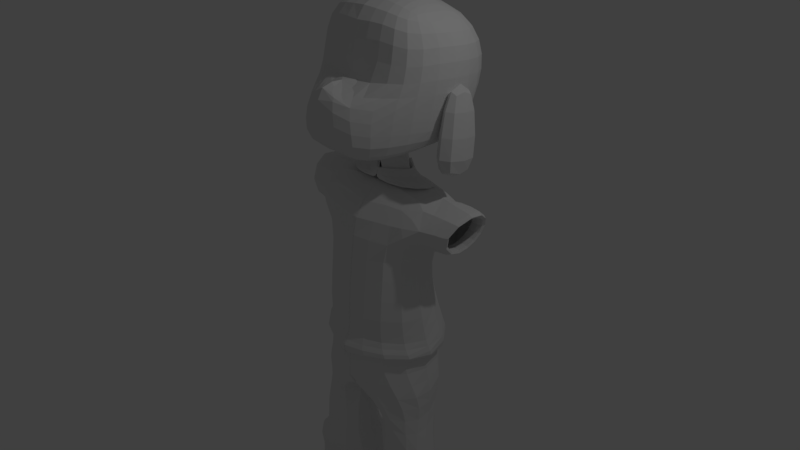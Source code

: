 # Source: tin.blend  (saved by Blender 2.79.0; exported with 4.5.12 LTS)
import bpy
from mathutils import Matrix  # noqa: F401  (used for matrix-valued properties, if any)

bpy.ops.wm.read_factory_settings(use_empty=True)
scene = bpy.context.scene
scene.name = 'Scene'

# ---- collections
col_collection_1 = bpy.data.collections.new('Collection 1'); scene.collection.children.link(col_collection_1)

# ---- materials (node trees are filled in below, after node groups)
mat_material = bpy.data.materials.new('Material')
mat_material.alpha_threshold = 0.0
mat_material.use_transparent_shadow = False
mat_material.roughness = 0.5
mat_material.line_color = (0.0, 0.0, 0.0, 1.0)

# ---- material node trees

# ---- world
world_world = bpy.data.worlds.new('World'); scene.world = world_world
world_world.color = (0.05088, 0.05088, 0.05088)
world_world.use_sun_shadow = False
world_world.sun_shadow_jitter_overblur = 0.0
world_world.cycles.sampling_method = 'MANUAL'

# ---- cameras
cam_camera = bpy.data.cameras.new('Camera')
cam_camera.clip_end = 100.0
cam_camera.lens = 35.0
cam_camera.sensor_width = 32.0
cam_camera.sensor_height = 18.0
cam_camera.ortho_scale = 7.314
cam_camera.dof.focus_distance = 0.0
cam_camera.dof.aperture_fstop = 128.0

# ---- lights
light_lamp = bpy.data.lights.new('Lamp', 'POINT')
light_lamp.transmission_factor = 0.0
light_lamp.cutoff_distance = 30.0
light_lamp.energy = 100.0
light_lamp.shadow_buffer_clip_start = 1.001
light_lamp.shadow_soft_size = 0.1
light_lamp.shadow_maximum_resolution = 0.006
light_lamp.use_absolute_resolution = True

# ---- meshes
me_cube = bpy.data.meshes.new('Cube')
me_cube.from_pydata([(-0.958, 0.3214, 0.1064), (-0.9876, 1.255, 0.03071), (-0.2243, 0.7023, -1.518), (-4.345e-05, 0.2926, -1.68), (0.001375, 1.085, 1.562), (0.001375, 0.5057, 1.591), (-4.351e-05, 2.458, -0.1185), (-4.363e-05, -0.4093, -0.008595), (-0.9071, 0.1918, -0.9375), (-0.9299, 1.109, -1.051), (-4.357e-05, -1.409, -0.5644), (-4.351e-05, 1.77, -1.257), (-0.89, 0.5519, 0.753), (-0.954, 1.268, 0.6641), (0.001057, 2.262, 0.614), (0.001056, -0.4636, 0.8146), (-0.5704, 0.7067, -1.482), (-0.2604, 0.1117, -1.584), (-0.4724, 1.065, 1.405), (-0.4724, 0.4822, 1.402), (-0.7462, 2.166, -0.08226), (-0.7462, -0.2746, 0.0005788), (-0.7128, -0.521, -0.9084), (-0.6983, 1.686, -1.06), (-0.7762, 1.984, 0.5924), (-0.7762, -0.1873, 0.7041), (-0.7347, 0.4549, 1.182), (-0.7347, 1.21, 1.105), (0.001304, 1.903, 1.176), (0.001304, -0.1943, 1.464), (-0.6109, 1.74, 1.07), (-0.6109, -0.02986, 1.289), (-4.357e-05, -0.6155, -1.67), (-0.6172, 0.1232, -1.491), (-0.6172, 0.7228, -1.353), (-4.351e-05, 1.026, -1.497), (-0.3228, -0.6105, -1.63), (-0.5189, 1.321, -1.394), (-0.5247, 0.7022, -1.519), (-0.1302, 0.1071, -1.62), (-0.2944, 1.081, 1.53), (-0.2944, 0.4977, 1.527), (-0.3983, 2.34, -0.104), (-0.3983, -0.4093, -0.008595), (-0.4689, -1.226, -0.9418), (-0.469, 1.779, -1.185), (-0.4844, 2.186, 0.5954), (-0.4073, -0.3714, 0.9639), (-0.4074, -0.1371, 1.38), (-0.4074, 1.851, 1.133), (-0.1614, 1.218, -1.489), (-0.1614, -0.6144, -1.661), (-0.901, 0.2512, -0.459), (-0.9889, 1.177, -0.5738), (-4.351e-05, 2.232, -0.7479), (-4.363e-05, -1.317, 0.06791), (-0.6908, 1.992, -0.6758), (-0.7701, -0.4544, -0.3723), (-0.3454, -1.201, -0.4038), (-0.3454, 2.205, -0.7038), (-0.8424, 0.1486, -1.286), (-0.7918, 0.8983, -1.346), (-4.351e-05, 1.537, -1.395), (-0.5895, 1.543, -1.348), (-4.357e-05, -1.24, -1.264), (-0.6792, -0.5856, -1.429), (-0.3783, 1.548, -1.308), (-0.4836, -1.187, -1.358), (-0.3119, 0.7028, -2.171), (-4.333e-05, 0.2756, -2.278), (-4.339e-05, 1.066, -2.041), (-0.5305, 0.6251, -2.47), (-0.2186, 0.1979, -2.577), (-0.2317, 1.095, -2.434), (-0.001313, 1.006, -2.317), (-0.2317, 0.8395, -2.226), (-0.001313, 1.076, -2.281), (-0.2317, 0.9208, -2.17), (-0.001313, 1.199, -2.065), (-0.2317, 1.031, -2.36), (-0.001313, 1.203, -2.448), (-0.2798, 0.6132, -2.167), (-0.3177, 0.6444, -2.099), (-0.4083, 0.6353, -2.257), (-0.02005, 0.2778, -2.136), (-0.03888, 0.2024, -2.081), (-0.1086, 0.143, -2.257), (0.0164, 0.2778, -2.136), (-0.002429, 0.2024, -2.081), (-0.001444, 0.143, -2.257), (-0.5737, 1.007, -2.455), (-0.001313, 1.183, -2.527), (-0.7503, 0.6106, -2.352), (-0.4505, 0.1184, -2.352), (-0.001444, 0.1225, -2.336), (-0.6511, -0.6445, -6.29), (-0.6269, -0.01537, -2.488), (-0.5472, 1.566, -6.524), (-0.7005, 1.338, -2.573), (0.01261, 1.648, -6.587), (0.005856, 1.562, -2.788), (0.005855, -0.8919, -6.388), (0.005856, -0.4202, -2.822), (-0.5491, -0.5287, -4.075), (-0.5491, 1.089, -4.517), (0.005855, -0.7006, -4.805), (0.005856, 1.305, -3.855), (-1.076, 0.3158, -6.278), (-1.032, 0.6243, -2.378), (0.005856, 0.7542, -1.903), (-1.347, 1.004, -3.16), (-0.8024, 0.1117, -4.25), (-0.5076, 1.302, -5.133), (0.005855, -0.7308, -5.461), (0.005855, 1.314, -4.869), (-0.5076, -0.7308, -5.401), (-0.9564, 0.2257, -5.465), (-0.5314, -0.5572, -3.523), (-0.5874, 1.354, -3.945), (0.005856, -0.549, -3.303), (0.005856, 1.596, -3.529), (-0.7502, 0.276, -3.65), (-0.7534, 1.314, -5.853), (0.005855, -0.7382, -5.888), (0.005855, 1.48, -5.837), (-0.9613, 0.2572, -5.931), (-0.4903, -0.6111, -5.888), (-0.8935, 1.146, -3.193), (-0.9912, -0.2439, -2.951), (-1.49, 0.6243, -2.378), (-1.208, 0.2709, -3.669), (-1.351, 1.146, -3.193), (-1.272, -0.1713, -2.971), (-0.9628, 1.236, -2.713), (-1.421, 1.236, -2.713), (-0.8218, 0.8132, -3.53), (-1.28, 0.8107, -3.54), (-0.5119, -0.2432, -6.251), (-0.5119, 1.208, -6.427), (-0.09307, 1.358, -6.236), (-0.002155, -0.6365, -6.379), (-0.959, 0.4218, -6.241), (-1.245, 0.3806, -3.499), (-0.5119, -0.1799, -6.251), (-0.5119, 1.271, -6.427), (-0.09307, 1.421, -6.236), (0.005818, -0.378, -6.276), (-0.959, 0.4851, -6.241), (-1.446, 0.6325, -2.579), (-1.291, 0.06549, -3.001), (-1.397, 1.069, -2.817), (-1.296, 0.7653, -3.407), (-1.157, 1.004, -3.16), (-1.055, 0.3806, -3.499), (-1.256, 0.6325, -2.579), (-1.101, 0.06549, -3.001), (-1.207, 1.069, -2.817), (-1.106, 0.7653, -3.407), (-1.223, 0.2359, -1.042), (-1.093, 0.5237, 0.095), (-1.223, 1.268, -1.17), (-1.093, 1.267, 0.002743), (-0.8792, 0.2359, -1.042), (-0.8889, 0.5237, 0.095), (-0.8792, 1.268, -1.17), (-0.8889, 1.267, 0.002743), (-1.233, 0.1273, -1.916), (-1.233, 1.16, -2.045), (-0.8354, 0.1273, -1.916), (-0.8354, 1.16, -2.045), (-4.363e-05, -0.6633, -0.000631), (-0.1753, -1.12, -0.227), (-0.8792, -0.4357, -7.298), (-0.5219, -0.6821, -5.918), (-0.6665, 1.352, -7.053), (-0.5523, 1.32, -6.253), (-0.3951, -0.7191, -7.931), (-0.3951, 0.6951, -7.441), (-0.6421, 1.153, -7.441), (-0.8472, -0.1974, -7.898), (0.01089, 1.303, -7.244), (-0.006004, 1.612, -6.083), (0.01089, -0.8405, -7.38), (0.01089, -0.7343, -6.253), (-0.5219, -0.6821, -6.663), (-0.5311, 1.416, -6.663), (-0.002674, -0.7343, -6.663), (0.01089, 1.53, -6.827), (-0.9796, 0.4117, -7.312), (-0.96, 0.3187, -5.918), (-0.8967, 0.4117, -7.899), (-0.05418, 0.5807, -7.511), (0.01089, 0.4117, -6.253), (0.01089, 0.4117, -7.521), (-0.9475, 0.3187, -6.663), (-0.3697, -0.4085, -11.01), (-0.3697, 1.306, -10.75), (-0.9246, 1.345, -11.09), (-1.251, -0.3548, -11.36), (-1.361, 0.4526, -11.23), (0.04662, 0.4054, -10.93), (-0.8518, 0.8372, -8.496), (-0.9736, 0.04818, -8.619), (-0.9162, -0.4271, -8.692), (-0.3929, 0.7659, -8.07), (-0.05054, 0.1837, -7.566), (-0.3929, -0.3984, -8.372), (-0.9012, 0.754, -9.454), (-0.3192, 0.7819, -9.105), (-0.1683, -0.01486, -8.211), (-1.089, 0.1909, -9.541), (-1.013, -0.2721, -9.613), (-0.3192, -0.4242, -9.291), (-0.9402, 0.932, -9.585), (-0.3975, 0.9301, -9.573), (-0.1278, 0.128, -9.135), (-1.155, 0.2149, -9.696), (-1.064, -0.4022, -9.792), (-0.3975, -0.4042, -9.779), (-1.02, 1.057, -9.76), (-0.3626, 1.053, -9.736), (-0.07563, 0.08889, -8.882), (-1.293, 0.2442, -9.886), (-1.192, -0.468, -9.996), (-0.3626, -0.4717, -9.972), (-0.8717, 1.044, -10.17), (-0.3709, 1.042, -10.16), (-0.08208, 0.2007, -9.605), (-1.256, 0.3065, -10.29), (-1.162, -0.3314, -10.39), (-0.3709, -0.3339, -10.37), (-0.8861, 1.208, -10.7), (-0.4249, 1.168, -10.34), (-0.06389, 0.2897, -10.18), (-1.316, 0.3893, -10.82), (-1.213, -0.3447, -10.94), (-0.4249, -0.3995, -10.58), (-0.5219, -0.6821, -6.064), (-0.5712, 1.353, -6.333), (0.01089, -0.7343, -6.333), (0.01089, 1.596, -6.228), (-0.9576, 0.3187, -6.064), (-0.6705, 1.545, -6.193), (0.002741, -0.9315, -6.137), (-0.0004325, 1.681, -6.219), (-1.075, 0.2784, -6.101), (-0.583, -0.7259, -6.084), (-0.484, -1.319, -12.09), (-0.679, -1.445, -11.32), (-1.279, -1.456, -12.09), (-1.013, -1.489, -11.32), (-0.4784, 0.9174, -12.16), (-0.603, 0.8484, -11.01), (-1.273, 0.9823, -12.15), (-1.067, 0.9431, -11.03), (-1.208, 0.1601, -12.18), (-1.2, 0.4072, -10.73), (-0.5501, 0.3889, -12.18), (-0.6056, 0.2724, -10.75), (-0.4706, -1.443, -11.8), (-1.265, -1.581, -11.79), (-1.248, 0.9557, -11.67), (-0.5158, 0.8852, -11.68), (-0.5478, 0.3174, -11.7), (-1.207, 0.1313, -11.69), (-1.293, -1.042, -12.13), (-0.6872, -1.218, -11.43), (-1.015, -1.241, -11.43), (-0.4948, -0.8118, -12.13), (-1.302, -0.9562, -11.79), (-0.5011, -0.8172, -11.8), (-0.8136, -2.036, -11.88), (-0.8207, -1.729, -11.24), (-0.8577, 1.28, -12.16), (-0.8771, 1.005, -11.0), (-0.8875, -0.1898, -10.66), (-0.8861, -0.235, -12.18), (-0.855, 1.196, -11.74), (-0.8032, -2.068, -11.55), (-0.8605, -1.269, -12.24), (-0.8519, -1.23, -11.43), (-1.096, -0.4157, -11.38), (-0.5883, -0.113, -12.16), (-1.304, -0.5515, -11.87), (-1.303, -0.5808, -12.15), (-0.6855, -0.5152, -11.38), (-0.5892, -0.08366, -11.88), (-0.8914, -0.4501, -11.38), (-0.8991, -0.7622, -12.21), (-1.199, 0.9445, -11.39), (-0.5539, 0.8684, -11.26), (-0.8717, 1.227, -11.33), (-0.6338, 0.8, -10.94), (-1.035, 0.8885, -10.96), (-1.179, 0.4546, -10.68), (-0.6264, 0.328, -10.71), (-0.8763, 0.8929, -11.04), (-0.8877, -0.1383, -10.62), (-0.6792, 0.7468, -11.09), (-1.004, 0.8185, -11.1), (-1.121, 0.4672, -10.88), (-0.6733, 0.3646, -10.9), (-0.8756, 0.822, -11.17), (-0.8821, -0.09607, -10.83)], [], [(17, 33, 34, 16), (31, 19, 26), (37, 16, 34), (24, 20, 1, 13), (52, 0, 1, 53), (57, 21, 0, 52), (65, 22, 8, 60), (60, 8, 9, 61), (56, 23, 9, 53), (30, 24, 13, 27), (0, 12, 13, 1), (21, 25, 12, 0), (43, 47, 25, 21), (49, 46, 24, 30), (59, 45, 23, 56), (67, 44, 22, 65), (58, 43, 21, 57), (46, 42, 20, 24), (50, 38, 16, 37), (48, 41, 19, 31), (40, 18, 19, 41), (38, 39, 17, 16), (47, 48, 31, 25), (40, 49, 30, 18), (18, 30, 27), (12, 26, 27, 13), (25, 31, 26, 12), (66, 50, 37, 63), (39, 51, 36, 17), (17, 36, 33), (63, 37, 34, 61), (3, 32, 51, 39), (62, 35, 50, 66), (4, 28, 49, 40), (15, 29, 48, 47), (2, 3, 39, 38), (4, 40, 41, 5), (29, 5, 41, 48), (35, 2, 38, 50), (14, 6, 42, 46), (55, 171, 58), (64, 10, 44, 67), (54, 11, 45, 59), (28, 14, 46, 49), (7, 15, 47, 43), (6, 54, 59, 42), (10, 55, 58, 44), (44, 58, 57, 22), (42, 59, 56, 20), (20, 56, 53, 1), (22, 57, 52, 8), (8, 52, 53, 9), (32, 64, 67, 51), (11, 62, 66, 45), (23, 63, 61, 9), (45, 66, 63, 23), (51, 67, 65, 36), (33, 60, 61, 34), (36, 65, 60, 33), (26, 19, 18, 27), (2, 35, 70, 68), (3, 2, 68, 69), (69, 68, 71, 72), (70, 74, 68), (73, 74, 76, 75), (68, 73, 71), (68, 74, 73), (75, 76, 78, 77), (77, 78, 80, 79), (77, 79, 83, 82), (75, 77, 82, 81), (82, 83, 86, 85), (81, 82, 85, 84), (85, 86, 89, 88), (84, 85, 88, 87), (79, 80, 91, 90), (83, 79, 90, 92), (86, 83, 92, 93), (89, 86, 93, 94), (121, 128, 132, 130), (119, 102, 96, 117), (109, 108, 96, 102), (132, 129, 148, 149), (118, 98, 100, 120), (112, 104, 106, 114), (113, 105, 103, 115), (116, 111, 104, 112), (115, 103, 111, 116), (97, 99, 139, 138), (100, 98, 108, 109), (117, 128, 121), (126, 115, 116, 125), (125, 116, 112, 122), (123, 113, 115, 126), (122, 112, 114, 124), (103, 117, 121, 111), (104, 118, 120, 106), (105, 119, 117, 103), (111, 121, 118, 104), (242, 122, 124, 244), (243, 123, 126, 246), (245, 125, 122, 242), (246, 126, 125, 245), (128, 108, 129, 132), (135, 121, 130, 136), (98, 118, 127), (127, 118, 121, 135), (127, 133, 108, 98), (128, 117, 96), (108, 128, 96), (133, 127, 131, 134), (108, 133, 134, 129), (127, 135, 136, 131), (134, 131, 110, 150), (129, 134, 150, 148), (95, 107, 141, 137), (136, 130, 142, 151), (101, 95, 137, 140), (107, 97, 138, 141), (138, 139, 145, 144), (141, 138, 144, 147), (140, 137, 143, 146), (137, 141, 147, 143), (130, 132, 149, 142), (131, 136, 151, 110), (149, 148, 154, 155), (150, 110, 152, 156), (151, 142, 153, 157), (142, 149, 155, 153), (148, 150, 156, 154), (110, 151, 157, 152), (158, 159, 161, 160), (160, 161, 165, 164), (164, 165, 163, 162), (162, 163, 159, 158), (160, 164, 169, 167), (165, 161, 159, 163), (167, 169, 168, 166), (158, 160, 167, 166), (164, 162, 168, 169), (162, 158, 166, 168), (43, 170, 7), (58, 171, 43), (170, 171, 55), (171, 170, 43), (241, 189, 175, 238), (235, 234, 199, 198), (174, 180, 177, 178), (239, 183, 173, 237), (174, 185, 187, 180), (192, 189, 173, 183), (182, 172, 179, 176), (188, 174, 178, 190), (193, 182, 176, 191), (238, 175, 181, 240), (182, 186, 184, 172), (188, 194, 185, 174), (172, 184, 194, 188), (180, 193, 191, 177), (172, 188, 190, 179), (181, 175, 189, 192), (234, 231, 197, 199), (237, 173, 189, 241), (199, 200, 195, 198), (197, 196, 200, 199), (231, 232, 196, 197), (232, 233, 200, 196), (236, 235, 198, 195), (233, 236, 195, 200), (191, 176, 206, 205), (176, 179, 203, 206), (177, 191, 205, 204), (178, 177, 204, 201), (190, 178, 201, 202), (179, 190, 202, 203), (205, 206, 212, 209), (206, 203, 211, 212), (204, 205, 209, 208), (201, 204, 208, 207), (202, 201, 207, 210), (203, 202, 210, 211), (209, 212, 218, 215), (212, 211, 217, 218), (208, 209, 215, 214), (207, 208, 214, 213), (210, 207, 213, 216), (211, 210, 216, 217), (215, 218, 224, 221), (218, 217, 223, 224), (214, 215, 221, 220), (213, 214, 220, 219), (216, 213, 219, 222), (217, 216, 222, 223), (221, 224, 230, 227), (224, 223, 229, 230), (220, 221, 227, 226), (219, 220, 226, 225), (222, 219, 225, 228), (223, 222, 228, 229), (227, 230, 236, 233), (230, 229, 235, 236), (226, 227, 233, 232), (225, 226, 232, 231), (228, 225, 231, 234), (229, 228, 234, 235), (184, 237, 241, 194), (185, 238, 240, 187), (186, 239, 237, 184), (194, 241, 238, 185), (95, 246, 245, 107), (107, 245, 242, 97), (101, 243, 246, 95), (97, 242, 244, 99), (278, 272, 250, 260), (264, 289, 261), (277, 291, 290, 262), (270, 266, 248, 259), (276, 273, 251, 257), (280, 272, 248, 266), (256, 275, 297, 294), (288, 276, 257, 282), (262, 290, 263), (283, 281, 256, 264), (284, 283, 264, 255), (251, 262, 263, 257), (268, 270, 259, 247), (273, 277, 262, 251), (255, 264, 261, 253), (271, 278, 260, 249), (282, 286, 270, 268), (260, 250, 267, 269), (271, 279, 268, 247), (287, 280, 266, 285), (286, 285, 266, 270), (281, 267, 280, 287), (249, 265, 279, 271), (249, 260, 269, 265), (247, 259, 278, 271), (284, 255, 276, 288), (252, 274, 296, 292), (267, 250, 272, 280), (255, 253, 273, 276), (261, 289, 291, 277), (259, 248, 272, 278), (265, 284, 288, 279), (256, 281, 287, 275), (263, 258, 285, 286), (275, 287, 285, 258), (253, 261, 277, 273), (257, 263, 286, 282), (269, 267, 281, 283), (279, 288, 282, 268), (289, 264, 256), (256, 254, 289), (263, 290, 258), (258, 290, 252), (290, 291, 274, 252), (291, 289, 254, 274), (258, 252, 292, 295), (254, 256, 294, 293), (275, 258, 295, 297), (274, 254, 293, 296), (265, 269, 283, 284), (294, 297, 303, 300), (297, 295, 301, 303), (292, 296, 302, 298), (296, 293, 299, 302), (295, 292, 298, 301), (293, 294, 300, 299)])
me_cube.materials.append(mat_material)
me_cube.use_remesh_preserve_volume = False
me_cube.use_remesh_preserve_attributes = False
me_cube.use_mirror_vertex_groups = False
me_cube.update()

# ---- objects
ob_cube = bpy.data.objects.new('Cube', me_cube)
ob_lamp = bpy.data.objects.new('Lamp', light_lamp)
ob_camera = bpy.data.objects.new('Camera', cam_camera)

# ---- transforms, parenting, visibility, modifiers, constraints
ob_cube.location = (0.06893, 0.0, 2.41)
ob_cube.scale = (0.9634, 0.5763, 0.5763)
ob_cube.lock_rotations_4d = False
ob_cube.empty_display_type = 'ARROWS'
ob_cube.lineart.crease_threshold = 0.0
_m = ob_cube.modifiers.new('Subsurf', 'SUBSURF')
_m.uv_smooth = 'PRESERVE_CORNERS'
_m.quality = 1
_m.render_levels = 1
_m.show_only_control_edges = False
_m = ob_cube.modifiers.new('Mirror', 'MIRROR')
ob_lamp.location = (4.076, 1.005, 5.904)
ob_lamp.rotation_euler = (0.6503, 0.05522, 1.866)
ob_lamp.lock_rotations_4d = False
ob_lamp.empty_display_type = 'ARROWS'
ob_lamp.color = (0.0, 0.0, 0.0, 0.0)
ob_lamp.lineart.crease_threshold = 0.0
ob_camera.location = (7.481, -6.508, 5.344)
ob_camera.rotation_euler = (1.109, 0.0, 0.8149)
ob_camera.lock_rotations_4d = False
ob_camera.empty_display_type = 'ARROWS'
ob_camera.color = (0.0, 0.0, 0.0, 0.0)
ob_camera.display_type = 'WIRE'
ob_camera.lineart.crease_threshold = 0.0

# ---- collection membership
col_collection_1.objects.link(ob_cube)
col_collection_1.objects.link(ob_lamp)
col_collection_1.objects.link(ob_camera)

# ---- scene / render settings (as saved in the file)
scene.camera = ob_camera
scene.frame_start = 1; scene.frame_end = 250; scene.frame_set(1)
scene.render.engine = 'BLENDER_EEVEE_NEXT'
scene.render.resolution_percentage = 50
scene.render.dither_intensity = 0.0
scene.cycles.use_denoising = False
scene.cycles.samples = 128
scene.cycles.sampling_pattern = 'TABULATED_SOBOL'
scene.cycles.use_adaptive_sampling = False
scene.cycles.use_light_tree = False
scene.cycles.blur_glossy = 0.0
scene.cycles.sample_clamp_indirect = 0.0
scene.view_settings.view_transform = 'Standard'
bpy.context.view_layer.update()
